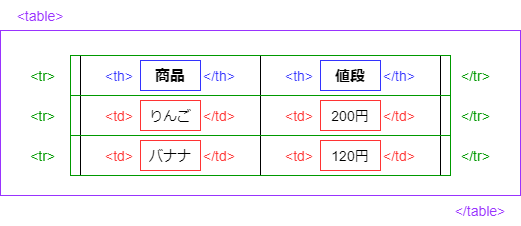

The diagram above was exported from draw.io. Its source (the exported page's mxGraphModel, read from the mxfile embedded in the PNG):
<mxGraphModel dx="892" dy="440" grid="1" gridSize="10" guides="1" tooltips="1" connect="1" arrows="1" fold="1" page="1" pageScale="1" pageWidth="827" pageHeight="1169" background="#FFFFFF" math="0" shadow="0">
  <root>
    <mxCell id="0" />
    <mxCell id="1" parent="0" />
    <mxCell id="35" value="" style="rounded=0;whiteSpace=wrap;html=1;fontSize=14;strokeColor=#9933FF;" vertex="1" parent="1">
      <mxGeometry x="40" y="55" width="520" height="165" as="geometry" />
    </mxCell>
    <mxCell id="2" value="" style="shape=table;html=1;whiteSpace=wrap;startSize=0;container=1;collapsible=0;childLayout=tableLayout;fontSize=14;" vertex="1" parent="1">
      <mxGeometry x="120" y="80" width="360" height="120" as="geometry" />
    </mxCell>
    <mxCell id="3" value="" style="shape=partialRectangle;html=1;whiteSpace=wrap;collapsible=0;dropTarget=0;pointerEvents=0;fillColor=none;top=0;left=0;bottom=0;right=0;points=[[0,0.5],[1,0.5]];portConstraint=eastwest;" vertex="1" parent="2">
      <mxGeometry width="360" height="40" as="geometry" />
    </mxCell>
    <mxCell id="4" value="&lt;font style=&quot;font-size: 15px&quot;&gt;商品&lt;/font&gt;" style="shape=partialRectangle;html=1;whiteSpace=wrap;connectable=0;fillColor=none;top=0;left=0;bottom=0;right=0;overflow=hidden;fontStyle=1" vertex="1" parent="3">
      <mxGeometry width="180" height="40" as="geometry" />
    </mxCell>
    <mxCell id="5" value="&lt;font style=&quot;font-size: 15px&quot;&gt;値段&lt;/font&gt;" style="shape=partialRectangle;html=1;whiteSpace=wrap;connectable=0;fillColor=none;top=0;left=0;bottom=0;right=0;overflow=hidden;fontStyle=1" vertex="1" parent="3">
      <mxGeometry x="180" width="180" height="40" as="geometry" />
    </mxCell>
    <mxCell id="7" value="" style="shape=partialRectangle;html=1;whiteSpace=wrap;collapsible=0;dropTarget=0;pointerEvents=0;fillColor=none;top=0;left=0;bottom=0;right=0;points=[[0,0.5],[1,0.5]];portConstraint=eastwest;" vertex="1" parent="2">
      <mxGeometry y="40" width="360" height="40" as="geometry" />
    </mxCell>
    <mxCell id="8" value="&lt;font style=&quot;font-size: 14px&quot;&gt;りんご&lt;/font&gt;" style="shape=partialRectangle;html=1;whiteSpace=wrap;connectable=0;fillColor=none;top=0;left=0;bottom=0;right=0;overflow=hidden;" vertex="1" parent="7">
      <mxGeometry width="180" height="40" as="geometry" />
    </mxCell>
    <mxCell id="9" value="&lt;font style=&quot;font-size: 14px&quot;&gt;200円&lt;/font&gt;" style="shape=partialRectangle;html=1;whiteSpace=wrap;connectable=0;fillColor=none;top=0;left=0;bottom=0;right=0;overflow=hidden;" vertex="1" parent="7">
      <mxGeometry x="180" width="180" height="40" as="geometry" />
    </mxCell>
    <mxCell id="11" value="" style="shape=partialRectangle;html=1;whiteSpace=wrap;collapsible=0;dropTarget=0;pointerEvents=0;fillColor=none;top=0;left=0;bottom=0;right=0;points=[[0,0.5],[1,0.5]];portConstraint=eastwest;" vertex="1" parent="2">
      <mxGeometry y="80" width="360" height="40" as="geometry" />
    </mxCell>
    <mxCell id="12" value="&lt;font style=&quot;font-size: 14px&quot;&gt;バナナ&lt;/font&gt;" style="shape=partialRectangle;html=1;whiteSpace=wrap;connectable=0;fillColor=none;top=0;left=0;bottom=0;right=0;overflow=hidden;" vertex="1" parent="11">
      <mxGeometry width="180" height="40" as="geometry" />
    </mxCell>
    <mxCell id="13" value="&lt;font style=&quot;font-size: 14px&quot;&gt;120円&lt;/font&gt;" style="shape=partialRectangle;html=1;whiteSpace=wrap;connectable=0;fillColor=none;top=0;left=0;bottom=0;right=0;overflow=hidden;" vertex="1" parent="11">
      <mxGeometry x="180" width="180" height="40" as="geometry" />
    </mxCell>
    <mxCell id="15" value="&amp;lt;th&amp;gt;　　　　　&amp;lt;/th&amp;gt;" style="text;html=1;strokeColor=none;fillColor=none;align=center;verticalAlign=middle;whiteSpace=wrap;rounded=0;fontSize=14;fontColor=#3333FF;" vertex="1" parent="1">
      <mxGeometry x="120" y="80" width="180" height="40" as="geometry" />
    </mxCell>
    <mxCell id="16" value="&amp;lt;th&amp;gt;　　　　　&amp;lt;/th&amp;gt;" style="text;html=1;strokeColor=none;fillColor=none;align=center;verticalAlign=middle;whiteSpace=wrap;rounded=0;fontSize=14;fontColor=#3333FF;" vertex="1" parent="1">
      <mxGeometry x="300" y="80" width="180" height="40" as="geometry" />
    </mxCell>
    <mxCell id="17" value="&amp;lt;td&amp;gt;　　　　　&amp;lt;/td&amp;gt;" style="text;html=1;strokeColor=none;fillColor=none;align=center;verticalAlign=middle;whiteSpace=wrap;rounded=0;fontSize=14;fontColor=#FF3333;" vertex="1" parent="1">
      <mxGeometry x="120" y="120" width="180" height="40" as="geometry" />
    </mxCell>
    <mxCell id="18" value="&amp;lt;td&amp;gt;　　　　　&amp;lt;/td&amp;gt;" style="text;html=1;strokeColor=none;fillColor=none;align=center;verticalAlign=middle;whiteSpace=wrap;rounded=0;fontSize=14;fontColor=#FF3333;" vertex="1" parent="1">
      <mxGeometry x="300" y="120" width="180" height="40" as="geometry" />
    </mxCell>
    <mxCell id="19" value="&amp;lt;td&amp;gt;　　　　　&amp;lt;/td&amp;gt;" style="text;html=1;strokeColor=none;fillColor=none;align=center;verticalAlign=middle;whiteSpace=wrap;rounded=0;fontSize=14;fontColor=#FF3333;" vertex="1" parent="1">
      <mxGeometry x="300" y="160" width="180" height="40" as="geometry" />
    </mxCell>
    <mxCell id="20" value="&amp;lt;td&amp;gt;　　　　　&amp;lt;/td&amp;gt;" style="text;html=1;strokeColor=none;fillColor=none;align=center;verticalAlign=middle;whiteSpace=wrap;rounded=0;fontSize=14;fontColor=#FF3333;" vertex="1" parent="1">
      <mxGeometry x="120" y="160" width="180" height="40" as="geometry" />
    </mxCell>
    <mxCell id="21" value="" style="rounded=0;whiteSpace=wrap;html=1;fontSize=14;fontColor=#FF3333;fillColor=none;strokeColor=#3333FF;" vertex="1" parent="1">
      <mxGeometry x="180" y="85" width="60" height="30" as="geometry" />
    </mxCell>
    <mxCell id="22" value="" style="rounded=0;whiteSpace=wrap;html=1;fontSize=14;fontColor=#FF3333;fillColor=none;strokeColor=#3333FF;" vertex="1" parent="1">
      <mxGeometry x="360" y="85" width="60" height="30" as="geometry" />
    </mxCell>
    <mxCell id="23" value="" style="rounded=0;whiteSpace=wrap;html=1;fontSize=14;fontColor=#FF3333;fillColor=none;strokeColor=#FF3333;" vertex="1" parent="1">
      <mxGeometry x="360" y="125" width="60" height="30" as="geometry" />
    </mxCell>
    <mxCell id="24" value="" style="rounded=0;whiteSpace=wrap;html=1;fontSize=14;fontColor=#FF3333;fillColor=none;strokeColor=#FF3333;" vertex="1" parent="1">
      <mxGeometry x="360" y="165" width="60" height="30" as="geometry" />
    </mxCell>
    <mxCell id="25" value="" style="rounded=0;whiteSpace=wrap;html=1;fontSize=14;fontColor=#FF3333;fillColor=none;strokeColor=#FF3333;" vertex="1" parent="1">
      <mxGeometry x="180" y="125" width="60" height="30" as="geometry" />
    </mxCell>
    <mxCell id="26" value="" style="rounded=0;whiteSpace=wrap;html=1;fontSize=14;fontColor=#FF3333;fillColor=none;strokeColor=#FF3333;" vertex="1" parent="1">
      <mxGeometry x="180" y="165" width="60" height="30" as="geometry" />
    </mxCell>
    <mxCell id="27" value="" style="rounded=0;whiteSpace=wrap;html=1;fontSize=14;fontColor=#FF3333;fillColor=none;strokeColor=#009900;" vertex="1" parent="1">
      <mxGeometry x="110" y="80" width="380" height="40" as="geometry" />
    </mxCell>
    <mxCell id="28" value="" style="rounded=0;whiteSpace=wrap;html=1;fontSize=14;fontColor=#FF3333;fillColor=none;strokeColor=#009900;" vertex="1" parent="1">
      <mxGeometry x="110" y="120" width="380" height="40" as="geometry" />
    </mxCell>
    <mxCell id="31" value="" style="rounded=0;whiteSpace=wrap;html=1;fontSize=14;fontColor=#FF3333;fillColor=none;strokeColor=#009900;" vertex="1" parent="1">
      <mxGeometry x="110" y="160" width="380" height="40" as="geometry" />
    </mxCell>
    <mxCell id="32" value="&amp;lt;tr&amp;gt;　　　　　　　　　　　　　　　　　　　　　　　　　　　　　&amp;lt;/tr&amp;gt;" style="text;html=1;strokeColor=none;fillColor=none;align=center;verticalAlign=middle;whiteSpace=wrap;rounded=0;fontSize=14;fontColor=#009900;" vertex="1" parent="1">
      <mxGeometry x="60" y="80" width="480" height="40" as="geometry" />
    </mxCell>
    <mxCell id="33" value="&amp;lt;tr&amp;gt;　　　　　　　　　　　　　　　　　　　　　　　　　　　　　&amp;lt;/tr&amp;gt;" style="text;html=1;strokeColor=none;fillColor=none;align=center;verticalAlign=middle;whiteSpace=wrap;rounded=0;fontSize=14;fontColor=#009900;" vertex="1" parent="1">
      <mxGeometry x="60" y="120" width="480" height="40" as="geometry" />
    </mxCell>
    <mxCell id="34" value="&amp;lt;tr&amp;gt;　　　　　　　　　　　　　　　　　　　　　　　　　　　　　&amp;lt;/tr&amp;gt;" style="text;html=1;strokeColor=none;fillColor=none;align=center;verticalAlign=middle;whiteSpace=wrap;rounded=0;fontSize=14;fontColor=#009900;" vertex="1" parent="1">
      <mxGeometry x="60" y="160" width="480" height="40" as="geometry" />
    </mxCell>
    <mxCell id="36" value="&lt;font&gt;&amp;lt;table&amp;gt;&lt;/font&gt;" style="text;html=1;strokeColor=none;fillColor=none;align=center;verticalAlign=middle;whiteSpace=wrap;rounded=0;fontSize=14;fontColor=#9933FF;" vertex="1" parent="1">
      <mxGeometry x="40" y="25" width="80" height="30" as="geometry" />
    </mxCell>
    <mxCell id="37" value="&lt;font&gt;&amp;lt;/table&amp;gt;&lt;/font&gt;" style="text;html=1;strokeColor=none;fillColor=none;align=center;verticalAlign=middle;whiteSpace=wrap;rounded=0;fontSize=14;fontColor=#9933FF;" vertex="1" parent="1">
      <mxGeometry x="480" y="220" width="80" height="30" as="geometry" />
    </mxCell>
  </root>
</mxGraphModel>